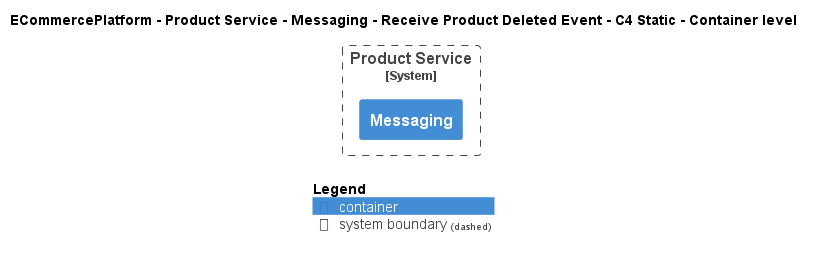

The diagram above was rendered by PlantUML. Its source (embedded in the PNG):
@startuml
!include ..\..\..\..\..\..\..\.c4s\C4_Container.puml

AddElementTag("c4interflow:lifecycle:new", $bgColor=green, $fontColor=#ffffff, $borderColor=green, $shadowing="False")
AddElementTag("c4interflow:lifecycle:changed", $bgColor=orange, $fontColor=#ffffff, $borderColor=orange, $shadowing="False")
AddElementTag("c4interflow:lifecycle:removed", $bgColor=red, $fontColor=#ffffff, $borderColor=red, $shadowing="False")

AddRelTag("c4interflow:lifecycle:new", $textColor=green, $lineColor=green)
AddRelTag("c4interflow:lifecycle:changed", $textColor=orange, $lineColor=orange)
AddRelTag("c4interflow:lifecycle:removed", $textColor=red, $lineColor=red)

SHOW_PERSON_PORTRAIT()
LAYOUT_TOP_DOWN()

skinparam linetype polyline

title ECommercePlatform - Product Service - Messaging - Receive Product Deleted Event - C4 Static - Container level


System_Boundary(ECommercePlatform.SoftwareSystems.ProductService, "Product Service") {
    Container(ECommercePlatform.SoftwareSystems.ProductService.Containers.Messaging, "Messaging", "", "")
}



SHOW_LEGEND()
@enduml